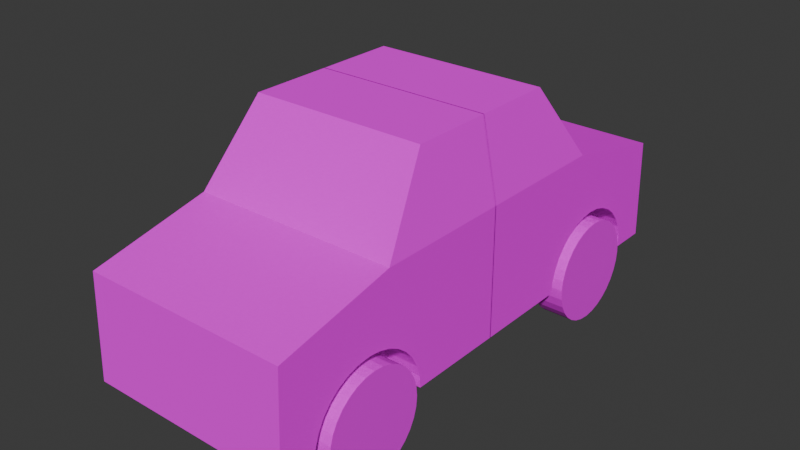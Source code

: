 # Source: Voiture.blend  (saved by Blender 5.0.119; exported with 4.5.12 LTS)
import bpy
from mathutils import Matrix  # noqa: F401  (used for matrix-valued properties, if any)

bpy.ops.wm.read_factory_settings(use_empty=True)
scene = bpy.context.scene
scene.name = 'Scene'

# ---- collections
col_collection = bpy.data.collections.new('Collection'); scene.collection.children.link(col_collection)

# ---- images (referenced by path relative to the original .blend; pixels are not part of the script)
import os
ASSET_DIR = os.environ.get("B2B_ASSET_DIR", "")  # directory of the original .blend (textures are referenced by path, not embedded)
HERE = os.path.dirname(os.path.abspath(__file__))  # packed textures are extracted next to this script under _unpacked/

def load_image(name, relpath, width, height, colorspace="sRGB"):
    """Load a texture the original file referenced (path relative to the .blend, or extracted next to this script)."""
    p = next((c for c in (os.path.join(HERE, relpath), os.path.join(ASSET_DIR, relpath)) if relpath and os.path.exists(c)), "")
    if p:
        img = bpy.data.images.load(p, check_existing=True)
        img.name = name
    else:  # same state as the original file: an image datablock whose file is absent (Cycles renders it pink)
        img = bpy.data.images.new(name, width, height)
        img.source = "FILE"
        img.filepath = "//" + (relpath or name)
    img.colorspace_settings.name = colorspace
    return img
img_texturevoiture_jpg = load_image('texturevoiture.jpg', 'texturevoiture.jpg', 1024, 1024, 'Non-Color')
img_depositphotos_319150310_stock_illustration_car_wheels_and_tires = load_image('depositphotos_319150310-stock-illustration-car-wheels-and-tires', 'depositphotos_319150310-stock-illustration-car-wheels-and-tires-in-removebg-preview.png', 1024, 1024, 'sRGB')

# ---- materials (node trees are filled in below, after node groups)
mat_m_voiture = bpy.data.materials.new('M_Voiture')
mat_m_voiture.alpha_threshold = 0.0
mat_m_voiture.use_backface_culling_lightprobe_volume = False
mat_m_voiture.roughness = 0.5
mat_m_voiture.line_color = (0.0, 0.0, 0.0, 1.0)
mat_m_roue = bpy.data.materials.new('M_Roue')

# ---- material node trees
mat_m_voiture.use_nodes = True; mat_m_voiture.node_tree.nodes.clear()
_N = mat_m_voiture.node_tree.nodes; _L = mat_m_voiture.node_tree.links
n0 = _N.new('ShaderNodeOutputMaterial'); n0.name = 'Material Output'; n0.location = (200, 100)
n1 = _N.new('ShaderNodeBsdfPrincipled'); n1.name = 'Principled BSDF'; n1.location = (-178, 165)
n1.inputs[3].default_value = 1.0
n2 = _N.new('ShaderNodeTexImage'); n2.name = 'Image Texture'; n2.location = (-751, 213)
n2.image = img_texturevoiture_jpg
_L.new(n1.outputs[0], n0.inputs[0])
_L.new(n2.outputs[0], n1.inputs[0])
n0.is_active_output = True
mat_m_roue.use_nodes = True; mat_m_roue.node_tree.nodes.clear()
_N = mat_m_roue.node_tree.nodes; _L = mat_m_roue.node_tree.links
n0 = _N.new('ShaderNodeBsdfPrincipled'); n0.name = 'Principled BSDF'; n0.location = (-200, 100)
n1 = _N.new('ShaderNodeOutputMaterial'); n1.name = 'Material Output'; n1.location = (200, 100)
n2 = _N.new('ShaderNodeTexImage'); n2.name = 'Image Texture'; n2.location = (-565, 96)
n2.image = img_depositphotos_319150310_stock_illustration_car_wheels_and_tires
_L.new(n0.outputs[0], n1.inputs[0])
_L.new(n2.outputs[0], n0.inputs[0])
n1.is_active_output = True

# ---- world
world_world = bpy.data.worlds.new('World'); scene.world = world_world
world_world.use_nodes = True; world_world.node_tree.nodes.clear()
_N = world_world.node_tree.nodes; _L = world_world.node_tree.links
n0 = _N.new('ShaderNodeOutputWorld'); n0.name = 'World Output'; n0.location = (200, 100)
n1 = _N.new('ShaderNodeBackground'); n1.name = 'Background'; n1.location = (-200, 100)
n1.inputs[0].default_value = (0.05088, 0.05088, 0.05088, 1.0)
_L.new(n1.outputs[0], n0.inputs[0])
n0.is_active_output = True
world_world.color = (0.05088, 0.05088, 0.05088)
world_world.sun_shadow_jitter_overblur = 0.0

# ---- meshes
me_chassis = bpy.data.meshes.new('Chassis')
me_chassis.from_pydata([(-0.85, 0.7876, 1.0), (-0.6938, 1.551, -0.397), (-1.0, 2.502, -1.0), (0.85, 0.7876, 1.0), (-0.6938, 1.669, -0.4086), (1.0, 2.502, -1.0), (-0.6938, 1.782, -0.4429), (-0.6938, 1.886, -0.4986), (-1.0, 1.319, 0.2497), (1.0, 1.319, 0.2497), (-0.6938, 1.978, -0.5736), (-1.0, 2.46, -0.003879), (1.0, 2.46, -0.003879), (-0.6938, 2.053, -0.665), (-0.6938, 2.109, -0.7692), (-0.6938, 2.143, -0.8824), (0.85, -0.00329, 1.0), (-0.6938, 2.154, -1.0), (-0.85, -0.00329, 1.0), (-1.0, -0.00329, -1.0), (1.0, -0.00329, -1.0), (-1.0, -0.00329, 0.2497), (1.0, -0.00329, 0.2497), (-0.6938, 0.9484, -1.0), (-0.6938, 0.96, -0.8824), (-0.6938, 0.9943, -0.7692), (-0.6938, 1.05, -0.665), (-0.6938, 1.125, -0.5736), (-0.6938, 1.216, -0.4986), (-0.6938, 1.321, -0.4429), (-0.6938, 1.434, -0.4086), (0.6938, 1.551, -0.397), (0.6938, 1.669, -0.4086), (0.6938, 1.782, -0.4429), (0.6938, 1.886, -0.4986), (0.6938, 1.978, -0.5736), (0.6938, 2.053, -0.665), (0.6938, 2.109, -0.7692), (0.6938, 2.143, -0.8824), (0.6938, 2.154, -1.0), (0.6938, 0.9484, -1.0), (0.6938, 0.96, -0.8824), (0.6938, 0.9943, -0.7692), (0.6938, 1.05, -0.665), (0.6938, 1.125, -0.5736), (0.6938, 1.216, -0.4986), (0.6938, 1.321, -0.4429), (0.6938, 1.434, -0.4086), (-1.0, 0.9484, -1.0), (-1.0, 2.154, -1.0), (1.0, 0.9484, -1.0), (1.0, 2.154, -1.0), (-1.0, 0.96, -0.8824), (-1.0, 1.05, -0.665), (-1.0, 0.9943, -0.7692), (-1.0, 1.216, -0.4986), (-1.0, 1.434, -0.4086), (-1.0, 1.321, -0.4429), (-1.0, 1.125, -0.5736), (-1.0, 1.669, -0.4086), (-1.0, 1.978, -0.5736), (-1.0, 1.886, -0.4986), (-1.0, 1.782, -0.4429), (-1.0, 2.109, -0.7692), (-1.0, 2.143, -0.8824), (-1.0, 2.053, -0.665), (-1.0, 1.551, -0.397), (1.0, 0.9943, -0.7692), (1.0, 0.96, -0.8824), (1.0, 1.05, -0.665), (1.0, 1.216, -0.4986), (1.0, 1.125, -0.5736), (1.0, 1.434, -0.4086), (1.0, 1.321, -0.4429), (1.0, 1.669, -0.4086), (1.0, 1.978, -0.5736), (1.0, 1.886, -0.4986), (1.0, 1.782, -0.4429), (1.0, 2.109, -0.7692), (1.0, 2.143, -0.8824), (1.0, 2.053, -0.665), (1.0, 1.551, -0.397), (-0.6938, -3.033e-08, -1.0), (0.6704, 2.502, -1.0), (0.6938, 3.033e-08, -1.0), (-0.6704, 2.502, -1.0)], [], [(8, 0, 3, 9), (11, 8, 9, 12), (8, 21, 18, 0), (22, 9, 3, 16), (19, 21, 8, 11, 2, 49, 64, 63, 65, 60, 61, 62, 59, 66, 56, 57, 55, 58, 53, 54, 52, 48), (5, 12, 9, 22, 20, 50, 68, 67, 69, 71, 70, 73, 72, 81, 74, 77, 76, 75, 80, 78, 79, 51), (4, 1, 66, 59), (6, 4, 59, 62), (7, 6, 62, 61), (10, 7, 61, 60), (13, 10, 60, 65), (14, 13, 65, 63), (15, 14, 63, 64), (17, 15, 64, 49), (24, 23, 48, 52), (25, 24, 52, 54), (26, 25, 54, 53), (27, 26, 53, 58), (28, 27, 58, 55), (29, 28, 55, 57), (23, 24, 25, 26, 27, 28, 29, 30, 1, 4, 6, 7, 10, 13, 14, 15, 17), (30, 29, 57, 56), (1, 30, 56, 66), (81, 31, 32, 74), (74, 32, 33, 77), (77, 33, 34, 76), (76, 34, 35, 75), (35, 36, 80, 75), (36, 37, 78, 80), (37, 38, 79, 78), (38, 39, 51, 79), (40, 41, 68, 50), (41, 42, 67, 68), (42, 43, 69, 67), (43, 44, 71, 69), (71, 44, 45, 70), (70, 45, 46, 73), (31, 47, 46, 45, 44, 43, 42, 41, 40, 39, 38, 37, 36, 35, 34, 33, 32), (73, 46, 47, 72), (72, 47, 31, 81), (18, 16, 3, 0), (23, 17, 39, 40), (48, 23, 82, 19), (23, 40, 84, 82), (85, 17, 49, 2), (39, 83, 5, 51), (17, 85, 83, 39), (40, 50, 20, 84), (85, 2, 11), (12, 5, 83), (83, 85, 11, 12)])
_uv = me_chassis.uv_layers.new(name='UVMap')
_uv.uv.foreach_set('vector', [0.105, 0.9202, 0.04861, 0.9053, 0.04801, 0.8289, 0.1051, 0.7926, 0.2242, 0.4499, 0.3986, 0.4499, 0.3986, 0.6433, 0.2242, 0.6433, 0.1486, 0.977, 0.1482, 0.7834, 0.2306, 0.7836, 0.2303, 0.9131, 0.4378, 0.8005, 0.44, 0.9636, 0.3685, 0.9204, 0.3685, 0.8009, 0.235, 0.05864, 0.344, 0.05864, 0.344, 0.2392, 0.3219, 0.395, 0.235, 0.4007, 0.235, 0.3485, 0.2453, 0.3475, 0.2551, 0.3445, 0.2642, 0.3397, 0.2722, 0.3331, 0.2787, 0.3252, 0.2836, 0.3161, 0.2866, 0.3062, 0.2876, 0.2959, 0.2866, 0.2857, 0.2836, 0.2758, 0.2787, 0.2667, 0.2722, 0.2587, 0.2642, 0.2522, 0.2551, 0.2473, 0.2453, 0.2443, 0.235, 0.2433, 0.6269, 0.3841, 0.5462, 0.3788, 0.5257, 0.2342, 0.5257, 0.06659, 0.6269, 0.06659, 0.6269, 0.238, 0.6174, 0.239, 0.6082, 0.2417, 0.5998, 0.2463, 0.5924, 0.2523, 0.5863, 0.2597, 0.5818, 0.2682, 0.579, 0.2773, 0.5781, 0.2869, 0.579, 0.2964, 0.5818, 0.3055, 0.5863, 0.314, 0.5924, 0.3214, 0.5998, 0.3275, 0.6082, 0.332, 0.6174, 0.3348, 0.6269, 0.3357, 0.8897, 0.4367, 0.921, 0.4367, 0.921, 0.04342, 0.8897, 0.04342, 0.8585, 0.4367, 0.8897, 0.4367, 0.8897, 0.04342, 0.8585, 0.04342, 0.8272, 0.4367, 0.8585, 0.4367, 0.8585, 0.04342, 0.8272, 0.04342, 0.796, 0.4367, 0.8272, 0.4367, 0.8272, 0.04342, 0.796, 0.04342, 0.7647, 0.4367, 0.796, 0.4367, 0.796, 0.04342, 0.7647, 0.04342, 0.7335, 0.4367, 0.7647, 0.4367, 0.7647, 0.04342, 0.7335, 0.04342, 0.7022, 0.4367, 0.7335, 0.4367, 0.7335, 0.04342, 0.7022, 0.04342, 0.671, 0.4367, 0.7022, 0.4367, 0.7022, 0.04342, 0.671, 0.04342, 0.8929, 0.4333, 0.9242, 0.4333, 0.9242, 0.04, 0.8929, 0.04, 0.8617, 0.4333, 0.8929, 0.4333, 0.8929, 0.04, 0.8617, 0.04, 0.8304, 0.4333, 0.8617, 0.4333, 0.8617, 0.04, 0.8304, 0.04, 0.7992, 0.4333, 0.8304, 0.4333, 0.8304, 0.04, 0.7992, 0.04, 0.7679, 0.4333, 0.7992, 0.4333, 0.7992, 0.04, 0.7679, 0.04, 0.7367, 0.4333, 0.7679, 0.4333, 0.7679, 0.04, 0.7367, 0.04, 1.083, 0.5363, 1.083, 0.5363, 1.083, 0.5363, 1.083, 0.5363, 1.083, 0.5363, 1.083, 0.5363, 1.083, 0.5363, 1.083, 0.5363, 1.083, 0.5363, 1.083, 0.5363, 1.083, 0.5363, 1.083, 0.5363, 1.083, 0.5363, 1.083, 0.5363, 1.083, 0.5363, 1.083, 0.5363, 1.083, 0.5363, 0.7054, 0.4333, 0.7367, 0.4333, 0.7367, 0.04, 0.7054, 0.04, 0.6742, 0.4333, 0.7054, 0.4333, 0.7054, 0.04, 0.6742, 0.04, 0.921, 0.04342, 0.921, 0.4367, 0.8897, 0.4367, 0.8897, 0.04342, 0.8897, 0.04342, 0.8897, 0.4367, 0.8585, 0.4367, 0.8585, 0.04343, 0.8585, 0.04342, 0.8585, 0.4367, 0.8272, 0.4367, 0.8272, 0.04342, 0.8272, 0.04342, 0.8272, 0.4367, 0.796, 0.4367, 0.796, 0.04342, 0.796, 0.4367, 0.7647, 0.4367, 0.7647, 0.04342, 0.796, 0.04342, 0.7647, 0.4367, 0.7335, 0.4367, 0.7335, 0.04342, 0.7647, 0.04342, 0.7335, 0.4367, 0.7022, 0.4367, 0.7022, 0.04342, 0.7335, 0.04342, 0.7022, 0.4367, 0.671, 0.4367, 0.671, 0.04342, 0.7022, 0.04342, 0.9242, 0.4333, 0.8929, 0.4333, 0.8929, 0.04, 0.9242, 0.04, 0.8929, 0.4333, 0.8617, 0.4333, 0.8617, 0.04, 0.8929, 0.04, 0.8617, 0.4333, 0.8304, 0.4333, 0.8304, 0.04, 0.8617, 0.04, 0.8304, 0.4333, 0.7992, 0.4333, 0.7992, 0.04, 0.8304, 0.04, 0.7992, 0.04, 0.7992, 0.4333, 0.7679, 0.4333, 0.7679, 0.04, 0.7679, 0.04, 0.7679, 0.4333, 0.7367, 0.4333, 0.7367, 0.04, 1.303, 0.5504, 1.303, 0.5504, 1.303, 0.5504, 1.303, 0.5504, 1.303, 0.5504, 1.303, 0.5504, 1.303, 0.5504, 1.303, 0.5504, 1.303, 0.5504, 1.303, 0.5504, 1.303, 0.5504, 1.303, 0.5504, 1.303, 0.5504, 1.303, 0.5504, 1.303, 0.5504, 1.303, 0.5504, 1.303, 0.5504, 0.7367, 0.04, 0.7367, 0.4333, 0.7054, 0.4333, 0.7054, 0.04, 0.7054, 0.04, 0.7054, 0.4333, 0.6742, 0.4333, 0.6742, 0.04, 0.6053, 0.4336, 0.6053, 0.6623, 0.4548, 0.6623, 0.4548, 0.4336, 0.7313, 0.5934, 0.7313, 0.4937, 0.8935, 0.4937, 0.8935, 0.5934, 0.6955, 0.5934, 0.7313, 0.5934, 0.7313, 0.6718, 0.6955, 0.672, 0.7313, 0.5934, 0.8935, 0.5934, 0.8935, 0.6718, 0.7313, 0.6718, 0.734, 0.465, 0.7313, 0.4937, 0.6955, 0.4937, 0.6955, 0.465, 0.8935, 0.4937, 0.8907, 0.465, 0.9292, 0.465, 0.9292, 0.4937, 0.7313, 0.4937, 0.734, 0.465, 0.8907, 0.465, 0.8935, 0.4937, 0.8935, 0.5934, 0.9292, 0.5934, 0.9292, 0.672, 0.8935, 0.6718, 0.0382, 0.431, 0.0382, 0.3926, 0.1293, 0.3926, 0.1293, 0.6255, 0.0382, 0.6255, 0.0382, 0.5871, 0.0382, 0.5871, 0.0382, 0.431, 0.1293, 0.3926, 0.1293, 0.6255])
me_chassis.materials.append(mat_m_voiture)
me_chassis.use_mirror_x = True
me_chassis.use_mirror_vertex_groups = False
me_chassis.update()
me_roue = bpy.data.meshes.new('Roue')
me_roue.from_pydata([(-0.15, -6.557e-09, 0.5), (0.15, 6.557e-09, 0.5), (-0.15, 0.09755, 0.4904), (0.15, 0.09755, 0.4904), (-0.15, 0.1913, 0.4619), (0.15, 0.1913, 0.4619), (-0.15, 0.2778, 0.4157), (0.15, 0.2778, 0.4157), (-0.15, 0.3536, 0.3536), (0.15, 0.3536, 0.3536), (-0.15, 0.4157, 0.2778), (0.15, 0.4157, 0.2778), (-0.15, 0.4619, 0.1913), (0.15, 0.4619, 0.1913), (-0.15, 0.4904, 0.09755), (0.15, 0.4904, 0.09755), (-0.15, 0.5, 6.557e-09), (0.15, 0.5, -6.557e-09), (-0.15, 0.4904, -0.09755), (0.15, 0.4904, -0.09755), (-0.15, 0.4619, -0.1913), (0.15, 0.4619, -0.1913), (-0.15, 0.4157, -0.2778), (0.15, 0.4157, -0.2778), (-0.15, 0.3536, -0.3536), (0.15, 0.3536, -0.3536), (-0.15, 0.2778, -0.4157), (0.15, 0.2778, -0.4157), (-0.15, 0.1913, -0.4619), (0.15, 0.1913, -0.4619), (-0.15, 0.09755, -0.4904), (0.15, 0.09755, -0.4904), (-0.15, -6.557e-09, -0.5), (0.15, 6.557e-09, -0.5), (-0.15, -0.09755, -0.4904), (0.15, -0.09755, -0.4904), (-0.15, -0.1913, -0.4619), (0.15, -0.1913, -0.4619), (-0.15, -0.2778, -0.4157), (0.15, -0.2778, -0.4157), (-0.15, -0.3536, -0.3536), (0.15, -0.3536, -0.3536), (-0.15, -0.4157, -0.2778), (0.15, -0.4157, -0.2778), (-0.15, -0.4619, -0.1913), (0.15, -0.4619, -0.1913), (-0.15, -0.4904, -0.09755), (0.15, -0.4904, -0.09755), (-0.15, -0.5, 6.557e-09), (0.15, -0.5, -6.557e-09), (-0.15, -0.4904, 0.09755), (0.15, -0.4904, 0.09755), (-0.15, -0.4619, 0.1913), (0.15, -0.4619, 0.1913), (-0.15, -0.4157, 0.2778), (0.15, -0.4157, 0.2778), (-0.15, -0.3536, 0.3536), (0.15, -0.3536, 0.3536), (-0.15, -0.2778, 0.4157), (0.15, -0.2778, 0.4157), (-0.15, -0.1913, 0.4619), (0.15, -0.1913, 0.4619), (-0.15, -0.09755, 0.4904), (0.15, -0.09755, 0.4904)], [], [(0, 1, 3, 2), (2, 3, 5, 4), (4, 5, 7, 6), (6, 7, 9, 8), (8, 9, 11, 10), (10, 11, 13, 12), (12, 13, 15, 14), (14, 15, 17, 16), (16, 17, 19, 18), (18, 19, 21, 20), (20, 21, 23, 22), (22, 23, 25, 24), (24, 25, 27, 26), (26, 27, 29, 28), (28, 29, 31, 30), (30, 31, 33, 32), (32, 33, 35, 34), (34, 35, 37, 36), (36, 37, 39, 38), (38, 39, 41, 40), (40, 41, 43, 42), (42, 43, 45, 44), (44, 45, 47, 46), (46, 47, 49, 48), (48, 49, 51, 50), (50, 51, 53, 52), (52, 53, 55, 54), (54, 55, 57, 56), (56, 57, 59, 58), (58, 59, 61, 60), (3, 1, 63, 61, 59, 57, 55, 53, 51, 49, 47, 45, 43, 41, 39, 37, 35, 33, 31, 29, 27, 25, 23, 21, 19, 17, 15, 13, 11, 9, 7, 5), (60, 61, 63, 62), (62, 63, 1, 0), (0, 2, 4, 6, 8, 10, 12, 14, 16, 18, 20, 22, 24, 26, 28, 30, 32, 34, 36, 38, 40, 42, 44, 46, 48, 50, 52, 54, 56, 58, 60, 62)])
_uv = me_roue.uv_layers.new(name='UVMap')
_uv.uv.foreach_set('vector', [0.259, 0.8833, 0.06644, 0.8833, 0.06644, 0.8664, 0.259, 0.8664, 0.259, 0.8664, 0.06644, 0.8664, 0.06644, 0.8495, 0.259, 0.8495, 0.259, 0.8495, 0.06644, 0.8495, 0.06644, 0.8326, 0.259, 0.8326, 0.259, 0.8326, 0.06644, 0.8326, 0.06644, 0.8158, 0.259, 0.8158, 0.259, 0.8158, 0.06644, 0.8158, 0.06644, 0.7989, 0.259, 0.7989, 0.259, 0.7989, 0.06644, 0.7989, 0.06644, 0.782, 0.259, 0.782, 0.259, 0.782, 0.06644, 0.782, 0.06644, 0.7651, 0.259, 0.7651, 0.259, 0.7651, 0.06644, 0.7651, 0.06644, 0.7482, 0.259, 0.7482, 0.259, 0.7482, 0.06644, 0.7482, 0.06644, 0.7314, 0.259, 0.7314, 0.259, 0.7314, 0.06644, 0.7314, 0.06644, 0.7145, 0.259, 0.7145, 0.259, 0.7145, 0.06644, 0.7145, 0.06644, 0.6976, 0.259, 0.6976, 0.259, 0.6976, 0.06644, 0.6976, 0.06644, 0.6807, 0.259, 0.6807, 0.259, 0.6807, 0.06644, 0.6807, 0.06644, 0.6639, 0.259, 0.6639, 0.259, 0.6639, 0.06644, 0.6639, 0.06644, 0.647, 0.259, 0.647, 0.259, 0.647, 0.06644, 0.647, 0.06644, 0.6301, 0.259, 0.6301, 0.259, 0.6301, 0.06644, 0.6301, 0.06644, 0.6132, 0.259, 0.6132, 0.259, 0.6132, 0.06644, 0.6132, 0.06644, 0.5963, 0.259, 0.5963, 0.259, 0.5963, 0.06644, 0.5963, 0.06644, 0.5795, 0.259, 0.5795, 0.259, 0.5795, 0.06644, 0.5795, 0.06644, 0.5626, 0.259, 0.5626, 0.259, 0.5626, 0.06644, 0.5626, 0.06644, 0.5457, 0.259, 0.5457, 0.259, 0.5457, 0.06644, 0.5457, 0.06644, 0.5288, 0.259, 0.5288, 0.259, 0.5288, 0.06644, 0.5288, 0.06644, 0.512, 0.259, 0.512, 0.259, 0.512, 0.06644, 0.512, 0.06644, 0.4951, 0.259, 0.4951, 0.259, 0.4951, 0.06644, 0.4951, 0.06644, 0.4782, 0.259, 0.4782, 0.259, 0.4782, 0.06644, 0.4782, 0.06644, 0.4613, 0.259, 0.4613, 0.259, 0.4613, 0.06644, 0.4613, 0.06644, 0.4444, 0.259, 0.4444, 0.259, 0.4444, 0.06644, 0.4444, 0.06644, 0.4276, 0.259, 0.4276, 0.259, 0.4276, 0.06644, 0.4276, 0.06644, 0.4107, 0.259, 0.4107, 0.259, 0.4107, 0.06644, 0.4107, 0.06644, 0.3938, 0.259, 0.3938, 0.259, 0.3938, 0.06644, 0.3938, 0.06644, 0.3769, 0.259, 0.3769, 0.6829, 0.9014, 0.6258, 0.907, 0.5687, 0.9014, 0.5139, 0.8847, 0.4633, 0.8577, 0.419, 0.8214, 0.3826, 0.777, 0.3556, 0.7265, 0.339, 0.6716, 0.3334, 0.6146, 0.339, 0.5575, 0.3556, 0.5027, 0.3826, 0.4521, 0.419, 0.4078, 0.4633, 0.3714, 0.5139, 0.3444, 0.5687, 0.3277, 0.6258, 0.3221, 0.6829, 0.3277, 0.7377, 0.3444, 0.7883, 0.3714, 0.8326, 0.4078, 0.869, 0.4521, 0.896, 0.5027, 0.9126, 0.5575, 0.9182, 0.6146, 0.9126, 0.6716, 0.896, 0.7265, 0.869, 0.777, 0.8326, 0.8214, 0.7883, 0.8577, 0.7377, 0.8847, 0.259, 0.3769, 0.06644, 0.3769, 0.06644, 0.3601, 0.259, 0.3601, 0.259, 0.3601, 0.06644, 0.3601, 0.06644, 0.3432, 0.259, 0.3432, 0.6258, 0.907, 0.6829, 0.9014, 0.7377, 0.8847, 0.7883, 0.8577, 0.8326, 0.8214, 0.869, 0.777, 0.896, 0.7265, 0.9126, 0.6716, 0.9182, 0.6146, 0.9126, 0.5575, 0.896, 0.5027, 0.869, 0.4521, 0.8326, 0.4078, 0.7883, 0.3714, 0.7377, 0.3444, 0.6829, 0.3277, 0.6258, 0.3221, 0.5687, 0.3277, 0.5139, 0.3444, 0.4633, 0.3714, 0.419, 0.4078, 0.3826, 0.4521, 0.3556, 0.5027, 0.339, 0.5575, 0.3334, 0.6146, 0.339, 0.6716, 0.3556, 0.7265, 0.3826, 0.777, 0.419, 0.8214, 0.4633, 0.8577, 0.5139, 0.8847, 0.5687, 0.9014])
me_roue.materials.append(mat_m_roue)
me_roue.update()

# ---- objects
ob_voiturechassis = bpy.data.objects.new('VoitureChassis', me_chassis)
ob_empty = bpy.data.objects.new('Empty', None)
ob_roues = bpy.data.objects.new('Roues', me_roue)

# ---- transforms, parenting, visibility, modifiers, constraints
ob_voiturechassis.location = (0.0, 0.0, 0.0)
ob_voiturechassis.lock_rotations_4d = False
ob_voiturechassis.empty_display_type = 'ARROWS'
ob_voiturechassis.lineart.crease_threshold = 0.0
ob_voiturechassis.use_mesh_mirror_x = True
_m = ob_voiturechassis.modifiers.new('Mirror', 'MIRROR')
_m.use_axis = (False, True, False)
_m.use_clip = True
ob_empty.location = (0.0, 0.0, 0.0)
ob_roues.location = (-0.9003, 1.551, -1.0)
_m = ob_roues.modifiers.new('Mirror', 'MIRROR')
_m.use_axis = (True, True, False)
_m.mirror_object = ob_voiturechassis

# ---- collection membership
col_collection.objects.link(ob_voiturechassis)
col_collection.objects.link(ob_empty)
col_collection.objects.link(ob_roues)

# ---- scene / render settings (as saved in the file)
scene.frame_start = 1; scene.frame_end = 250; scene.frame_set(246)
scene.render.engine = 'BLENDER_EEVEE_NEXT'
scene.render.bake_bias = 0.0
scene.render.bake_samples = 0
scene.cycles.sampling_pattern = 'TABULATED_SOBOL'
scene.eevee.use_volume_custom_range = False
bpy.context.view_layer.update()

# ---- added for rendering (the .blend has no active camera and no usable light): camera, sun
cam_auto = bpy.data.cameras.new('AutoCamera')
cam_auto.lens = 50.0
cam_auto.sensor_width = 36.0
cam_auto.clip_end = 1000.0
ob_auto_camera = bpy.data.objects.new('AutoCamera', cam_auto)
scene.collection.objects.link(ob_auto_camera)
ob_auto_camera.location = (5.52785, -6.63342, 4.17228)
ob_auto_camera.rotation_euler = (1.09748, -7.21219e-08, 0.694738)
scene.camera = ob_auto_camera
light_auto_sun = bpy.data.lights.new('AutoSun', 'SUN')
light_auto_sun.energy = 3.0
light_auto_sun.angle = 0.0523599
ob_auto_sun = bpy.data.objects.new('AutoSun', light_auto_sun)
scene.collection.objects.link(ob_auto_sun)
ob_auto_sun.rotation_euler = (0.872665, 0.174533, 0.523599)
bpy.context.view_layer.update()
